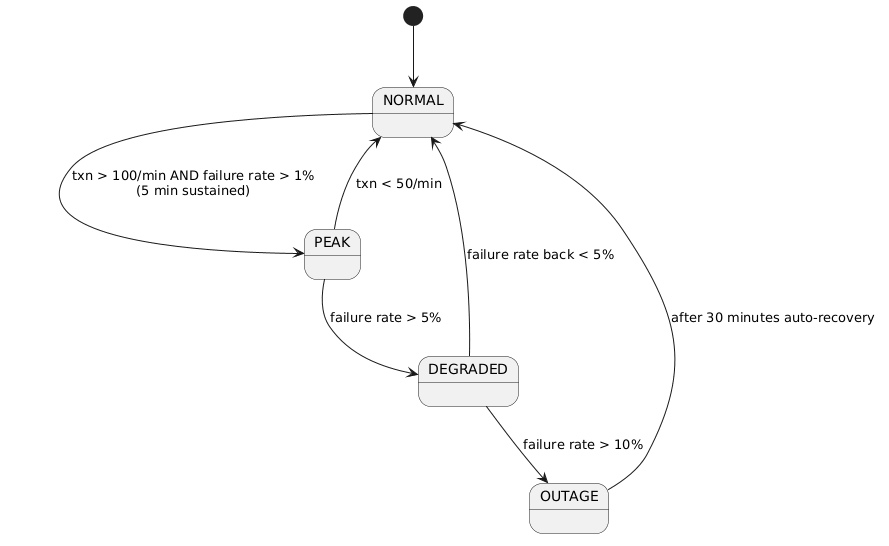

The diagram above was rendered by PlantUML. Its source (embedded in the PNG):
@startuml
[*] --> NORMAL
NORMAL --> PEAK : txn > 100/min AND failure rate > 1%\n(5 min sustained)
PEAK --> NORMAL : txn < 50/min
PEAK --> DEGRADED : failure rate > 5%
DEGRADED --> NORMAL : failure rate back < 5%
DEGRADED --> OUTAGE : failure rate > 10%
OUTAGE --> NORMAL : after 30 minutes auto-recovery
@enduml